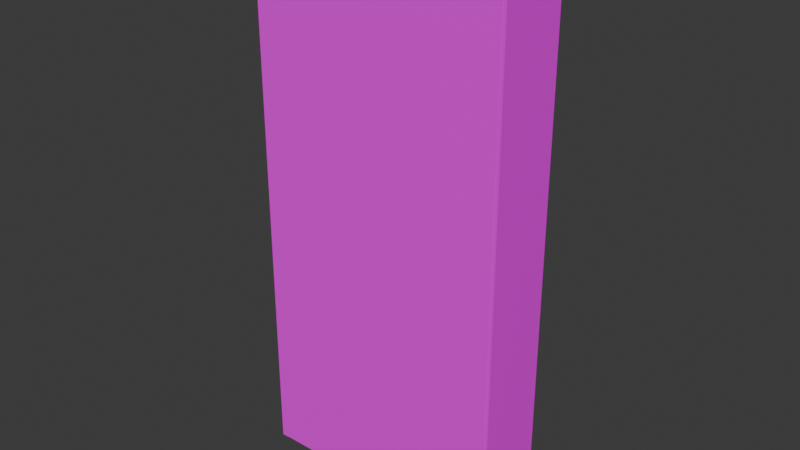 # Source: boob_storage.blend  (saved by Blender 5.2.45; exported with 4.5.12 LTS)
import bpy
from mathutils import Matrix  # noqa: F401  (used for matrix-valued properties, if any)

bpy.ops.wm.read_factory_settings(use_empty=True)
scene = bpy.context.scene
scene.name = 'Scene'

# ---- collections
col_collection = bpy.data.collections.new('Collection'); scene.collection.children.link(col_collection)

# ---- images (referenced by path relative to the original .blend; pixels are not part of the script)
import os
ASSET_DIR = os.environ.get("B2B_ASSET_DIR", "")  # directory of the original .blend (textures are referenced by path, not embedded)
HERE = os.path.dirname(os.path.abspath(__file__))  # packed textures are extracted next to this script under _unpacked/

def load_image(name, relpath, width, height, colorspace="sRGB"):
    """Load a texture the original file referenced (path relative to the .blend, or extracted next to this script)."""
    p = next((c for c in (os.path.join(HERE, relpath), os.path.join(ASSET_DIR, relpath)) if relpath and os.path.exists(c)), "")
    if p:
        img = bpy.data.images.load(p, check_existing=True)
        img.name = name
    else:  # same state as the original file: an image datablock whose file is absent (Cycles renders it pink)
        img = bpy.data.images.new(name, width, height)
        img.source = "FILE"
        img.filepath = "//" + (relpath or name)
    img.colorspace_settings.name = colorspace
    return img
img_wood_white_jpg = load_image('wood_white.jpg', 'wood_white.jpg', 1024, 1024, 'sRGB')

# ---- materials (node trees are filled in below, after node groups)
mat_x = bpy.data.materials.new('Материал')

# ---- material node trees
mat_x.use_nodes = True; mat_x.node_tree.nodes.clear()
_N = mat_x.node_tree.nodes; _L = mat_x.node_tree.links
n0 = _N.new('ShaderNodeBsdfPrincipled'); n0.name = 'Принципиальный BSDF'; n0.location = (-200, 100)
n0.inputs[10].default_value = 0.005
n1 = _N.new('ShaderNodeOutputMaterial'); n1.name = 'Вывод материала'; n1.location = (200, 100)
n2 = _N.new('ShaderNodeTexImage'); n2.name = 'Текстура изображения'; n2.location = (-480, 60)
n2.image = img_wood_white_jpg
n3 = _N.new('ShaderNodeMapping'); n3.name = 'Отображение'; n3.location = (-660, 60)
n3.inputs[3].default_value = (10.0, 10.0, 1.0)
n4 = _N.new('ShaderNodeTexCoord'); n4.name = 'Текстурные координаты'; n4.location = (-840, 60)
_L.new(n0.outputs[0], n1.inputs[0])
_L.new(n2.outputs[0], n0.inputs[0])
_L.new(n3.outputs[0], n2.inputs[0])
_L.new(n4.outputs[2], n3.inputs[0])
n1.is_active_output = True

# ---- world
world_world = bpy.data.worlds.new('World'); scene.world = world_world
world_world.use_nodes = True; world_world.node_tree.nodes.clear()
_N = world_world.node_tree.nodes; _L = world_world.node_tree.links
n0 = _N.new('ShaderNodeOutputWorld'); n0.name = 'World Output'; n0.location = (200, 100)
n1 = _N.new('ShaderNodeBackground'); n1.name = 'Background'; n1.location = (-200, 100)
n1.inputs[0].default_value = (0.05088, 0.05088, 0.05088, 1.0)
_L.new(n1.outputs[0], n0.inputs[0])
n0.is_active_output = True
world_world.color = (0.05088, 0.05088, 0.05088)
world_world.sun_shadow_jitter_overblur = 0.0

# ---- meshes
me_004 = bpy.data.meshes.new('Куб.004')
me_004.from_pydata([(-1.0, -1.0, -1.0), (-1.0, -1.0, 1.0), (-1.0, 1.0, -1.0), (-1.0, 1.0, 1.0), (1.0, -1.0, -1.0), (1.0, -1.0, 1.0), (1.0, 1.0, -1.0), (1.0, 1.0, 1.0), (16.4, -1.0, -1.0), (16.4, -1.0, 1.0), (16.4, 1.0, -1.0), (16.4, 1.0, 1.0), (18.4, -1.0, -1.0), (18.4, -1.0, 1.0), (18.4, 1.0, -1.0), (18.4, 1.0, 1.0), (33.8, -1.0, -1.0), (33.8, -1.0, 1.0), (33.8, 1.0, -1.0), (33.8, 1.0, 1.0), (35.8, -1.0, -1.0), (35.8, -1.0, 1.0), (35.8, 1.0, -1.0), (35.8, 1.0, 1.0), (51.2, -1.0, -0.9879), (51.2, 1.0, -0.9879), (53.2, -1.0, -0.9879), (53.2, 1.0, -0.9879), (68.74, -1.0, -1.0), (68.74, -1.0, 1.0), (68.74, 1.0, -1.0), (68.74, 1.0, 1.0), (70.74, -1.0, -1.0), (70.74, -1.0, 1.0), (70.74, 1.0, -1.0), (70.74, 1.0, 1.0), (-18.18, -1.0, -1.0), (-18.18, -1.0, 1.0), (-18.18, 1.0, -1.0), (-18.18, 1.0, 1.0), (-16.18, -1.0, -1.0), (-16.18, -1.0, 1.0), (-16.18, 1.0, -1.0), (-16.18, 1.0, 1.0), (-35.31, -1.0, -1.0), (-35.31, -1.0, 1.0), (-35.31, 1.0, -1.0), (-35.31, 1.0, 1.0), (-33.31, -1.0, -1.0), (-33.31, -1.0, 1.0), (-33.31, 1.0, -1.0), (-33.31, 1.0, 1.0), (-52.26, -1.0, -1.0), (-52.26, -1.0, 1.0), (-52.26, 1.0, -1.0), (-52.26, 1.0, 1.0), (-50.26, -1.0, -1.0), (-50.26, -1.0, 1.0), (-50.26, 1.0, -1.0), (-50.26, 1.0, 1.0), (-68.53, -1.0, -1.0), (-68.53, -1.0, 1.0), (-68.53, 1.0, -1.0), (-68.53, 1.0, 1.0), (-66.53, -1.0, -1.0), (-66.53, -1.0, 1.0), (-66.53, 1.0, -1.0), (-66.53, 1.0, 1.0), (-87.74, -1.0, -1.0), (-87.74, -1.0, 1.0), (-87.74, 1.0, -1.0), (-87.74, 1.0, 1.0), (-85.74, -1.0, -1.0), (-85.74, -1.0, 1.0), (-85.74, 1.0, -1.0), (-85.74, 1.0, 1.0), (16.4, -1.0, 1.821e-15), (16.4, 1.0, 1.821e-15), (18.4, 1.0, 2.043e-15), (18.4, -1.0, 2.043e-15), (51.2, -1.0, 0.9899), (51.2, 1.0, 0.9899), (53.2, 1.0, 0.9899), (53.2, -1.0, 0.9899), (-87.85, -1.003, -0.9475), (70.68, -1.003, -0.9475), (-87.85, 1.003, -0.9475), (70.68, 1.003, -0.9475), (-87.85, -1.003, -1.001), (70.68, -1.003, -1.001), (-87.85, 1.003, -1.001), (70.68, 1.003, -1.001), (-87.85, -1.003, -0.2981), (70.68, -1.003, -0.2981), (-87.85, 1.003, -0.2981), (70.68, 1.003, -0.2981), (-87.85, -1.003, -0.3519), (70.68, -1.003, -0.3519), (-87.85, 1.003, -0.3519), (70.68, 1.003, -0.3519), (-87.85, -1.003, 0.3633), (70.68, -1.003, 0.3633), (-87.85, 1.003, 0.3633), (70.68, 1.003, 0.3633), (-87.85, -1.003, 0.3096), (70.68, -1.003, 0.3096), (-87.85, 1.003, 0.3096), (70.68, 1.003, 0.3096), (-87.85, -1.003, 1.001), (70.68, -1.003, 1.001), (-87.85, 1.003, 1.001), (70.68, 1.003, 1.001), (-87.85, -1.003, 0.9468), (70.68, -1.003, 0.9468), (-87.85, 1.003, 0.9468), (70.68, 1.003, 0.9468)], [], [(0, 1, 3, 2), (2, 3, 7, 6), (6, 7, 5, 4), (4, 5, 1, 0), (2, 6, 4, 0), (7, 3, 1, 5), (77, 11, 15, 78, 14, 10), (79, 13, 9, 76, 8, 12), (76, 9, 11, 77, 10, 8), (10, 14, 12, 8), (15, 11, 9, 13), (16, 17, 19, 18), (18, 19, 23, 22), (22, 23, 21, 20), (20, 21, 17, 16), (18, 22, 20, 16), (23, 19, 17, 21), (78, 15, 13, 79, 12, 14), (25, 27, 26, 24), (28, 29, 31, 30), (30, 31, 35, 34), (34, 35, 33, 32), (32, 33, 29, 28), (30, 34, 32, 28), (35, 31, 29, 33), (36, 37, 39, 38), (38, 39, 43, 42), (42, 43, 41, 40), (40, 41, 37, 36), (38, 42, 40, 36), (43, 39, 37, 41), (44, 45, 47, 46), (46, 47, 51, 50), (50, 51, 49, 48), (48, 49, 45, 44), (46, 50, 48, 44), (51, 47, 45, 49), (52, 53, 55, 54), (54, 55, 59, 58), (58, 59, 57, 56), (56, 57, 53, 52), (54, 58, 56, 52), (59, 55, 53, 57), (60, 61, 63, 62), (62, 63, 67, 66), (66, 67, 65, 64), (64, 65, 61, 60), (62, 66, 64, 60), (67, 63, 61, 65), (68, 69, 71, 70), (70, 71, 75, 74), (74, 75, 73, 72), (72, 73, 69, 68), (70, 74, 72, 68), (75, 71, 69, 73), (26, 83, 80, 24), (27, 82, 83, 26), (25, 81, 82, 27), (24, 80, 81, 25), (84, 85, 87, 86), (86, 87, 91, 90), (90, 91, 89, 88), (88, 89, 85, 84), (86, 90, 88, 84), (91, 87, 85, 89), (92, 93, 95, 94), (94, 95, 99, 98), (98, 99, 97, 96), (96, 97, 93, 92), (94, 98, 96, 92), (99, 95, 93, 97), (100, 101, 103, 102), (102, 103, 107, 106), (106, 107, 105, 104), (104, 105, 101, 100), (102, 106, 104, 100), (107, 103, 101, 105), (108, 109, 111, 110), (110, 111, 115, 114), (114, 115, 113, 112), (112, 113, 109, 108), (110, 114, 112, 108), (115, 111, 109, 113)])
_uv = me_004.uv_layers.new(name='UVКарта')
_uv.uv.foreach_set('vector', [0.375, 0.0, 0.625, 0.0, 0.625, 0.25, 0.375, 0.25, 0.375, 0.25, 0.625, 0.25, 0.625, 0.5, 0.375, 0.5, 0.375, 0.5, 0.625, 0.5, 0.625, 0.75, 0.375, 0.75, 0.375, 0.75, 0.625, 0.75, 0.625, 1.0, 0.375, 1.0, 0.125, 0.5, 0.375, 0.5, 0.375, 0.75, 0.125, 0.75, 0.625, 0.5, 0.875, 0.5, 0.875, 0.75, 0.625, 0.75, 0.5, 0.25, 0.625, 0.25, 0.625, 0.5, 0.5, 0.5, 0.375, 0.5, 0.375, 0.25, 0.5, 0.75, 0.625, 0.75, 0.625, 1.0, 0.5, 1.0, 0.375, 1.0, 0.375, 0.75, 0.5, 0.0, 0.625, 0.0, 0.625, 0.25, 0.5, 0.25, 0.375, 0.25, 0.375, 0.0, 0.125, 0.5, 0.375, 0.5, 0.375, 0.75, 0.125, 0.75, 0.625, 0.5, 0.875, 0.5, 0.875, 0.75, 0.625, 0.75, 0.375, 0.0, 0.625, 0.0, 0.625, 0.25, 0.375, 0.25, 0.375, 0.25, 0.625, 0.25, 0.625, 0.5, 0.375, 0.5, 0.375, 0.5, 0.625, 0.5, 0.625, 0.75, 0.375, 0.75, 0.375, 0.75, 0.625, 0.75, 0.625, 1.0, 0.375, 1.0, 0.125, 0.5, 0.375, 0.5, 0.375, 0.75, 0.125, 0.75, 0.625, 0.5, 0.875, 0.5, 0.875, 0.75, 0.625, 0.75, 0.5, 0.5, 0.625, 0.5, 0.625, 0.75, 0.5, 0.75, 0.375, 0.75, 0.375, 0.5, 0.125, 0.5, 0.375, 0.5, 0.375, 0.75, 0.125, 0.75, 0.375, 0.0, 0.625, 0.0, 0.625, 0.25, 0.375, 0.25, 0.375, 0.25, 0.625, 0.25, 0.625, 0.5, 0.375, 0.5, 0.375, 0.5, 0.625, 0.5, 0.625, 0.75, 0.375, 0.75, 0.375, 0.75, 0.625, 0.75, 0.625, 1.0, 0.375, 1.0, 0.125, 0.5, 0.375, 0.5, 0.375, 0.75, 0.125, 0.75, 0.625, 0.5, 0.875, 0.5, 0.875, 0.75, 0.625, 0.75, 0.375, 0.0, 0.625, 0.0, 0.625, 0.25, 0.375, 0.25, 0.375, 0.25, 0.625, 0.25, 0.625, 0.5, 0.375, 0.5, 0.375, 0.5, 0.625, 0.5, 0.625, 0.75, 0.375, 0.75, 0.375, 0.75, 0.625, 0.75, 0.625, 1.0, 0.375, 1.0, 0.125, 0.5, 0.375, 0.5, 0.375, 0.75, 0.125, 0.75, 0.625, 0.5, 0.875, 0.5, 0.875, 0.75, 0.625, 0.75, 0.375, 0.0, 0.625, 0.0, 0.625, 0.25, 0.375, 0.25, 0.375, 0.25, 0.625, 0.25, 0.625, 0.5, 0.375, 0.5, 0.375, 0.5, 0.625, 0.5, 0.625, 0.75, 0.375, 0.75, 0.375, 0.75, 0.625, 0.75, 0.625, 1.0, 0.375, 1.0, 0.125, 0.5, 0.375, 0.5, 0.375, 0.75, 0.125, 0.75, 0.625, 0.5, 0.875, 0.5, 0.875, 0.75, 0.625, 0.75, 0.375, 0.0, 0.625, 0.0, 0.625, 0.25, 0.375, 0.25, 0.375, 0.25, 0.625, 0.25, 0.625, 0.5, 0.375, 0.5, 0.375, 0.5, 0.625, 0.5, 0.625, 0.75, 0.375, 0.75, 0.375, 0.75, 0.625, 0.75, 0.625, 1.0, 0.375, 1.0, 0.125, 0.5, 0.375, 0.5, 0.375, 0.75, 0.125, 0.75, 0.625, 0.5, 0.875, 0.5, 0.875, 0.75, 0.625, 0.75, 0.375, 0.0, 0.625, 0.0, 0.625, 0.25, 0.375, 0.25, 0.375, 0.25, 0.625, 0.25, 0.625, 0.5, 0.375, 0.5, 0.375, 0.5, 0.625, 0.5, 0.625, 0.75, 0.375, 0.75, 0.375, 0.75, 0.625, 0.75, 0.625, 1.0, 0.375, 1.0, 0.125, 0.5, 0.375, 0.5, 0.375, 0.75, 0.125, 0.75, 0.625, 0.5, 0.875, 0.5, 0.875, 0.75, 0.625, 0.75, 0.375, 0.0, 0.625, 0.0, 0.625, 0.25, 0.375, 0.25, 0.375, 0.25, 0.625, 0.25, 0.625, 0.5, 0.375, 0.5, 0.375, 0.5, 0.625, 0.5, 0.625, 0.75, 0.375, 0.75, 0.375, 0.75, 0.625, 0.75, 0.625, 1.0, 0.375, 1.0, 0.125, 0.5, 0.375, 0.5, 0.375, 0.75, 0.125, 0.75, 0.625, 0.5, 0.875, 0.5, 0.875, 0.75, 0.625, 0.75, 0.375, 0.75, 0.6222, 0.75, 0.6222, 1.0, 0.375, 1.0, 0.375, 0.5, 0.6222, 0.5, 0.6222, 0.75, 0.375, 0.75, 0.375, 0.25, 0.6222, 0.25, 0.6222, 0.5, 0.375, 0.5, 0.375, 0.0, 0.6222, 0.0, 0.6222, 0.25, 0.375, 0.25, 0.375, 0.0, 0.625, 0.0, 0.625, 0.25, 0.375, 0.25, 0.375, 0.25, 0.625, 0.25, 0.625, 0.5, 0.375, 0.5, 0.375, 0.5, 0.625, 0.5, 0.625, 0.75, 0.375, 0.75, 0.375, 0.75, 0.625, 0.75, 0.625, 1.0, 0.375, 1.0, 0.125, 0.5, 0.375, 0.5, 0.375, 0.75, 0.125, 0.75, 0.625, 0.5, 0.875, 0.5, 0.875, 0.75, 0.625, 0.75, 0.375, 0.0, 0.625, 0.0, 0.625, 0.25, 0.375, 0.25, 0.375, 0.25, 0.625, 0.25, 0.625, 0.5, 0.375, 0.5, 0.375, 0.5, 0.625, 0.5, 0.625, 0.75, 0.375, 0.75, 0.375, 0.75, 0.625, 0.75, 0.625, 1.0, 0.375, 1.0, 0.125, 0.5, 0.375, 0.5, 0.375, 0.75, 0.125, 0.75, 0.625, 0.5, 0.875, 0.5, 0.875, 0.75, 0.625, 0.75, 0.375, 0.0, 0.625, 0.0, 0.625, 0.25, 0.375, 0.25, 0.375, 0.25, 0.625, 0.25, 0.625, 0.5, 0.375, 0.5, 0.375, 0.5, 0.625, 0.5, 0.625, 0.75, 0.375, 0.75, 0.375, 0.75, 0.625, 0.75, 0.625, 1.0, 0.375, 1.0, 0.125, 0.5, 0.375, 0.5, 0.375, 0.75, 0.125, 0.75, 0.625, 0.5, 0.875, 0.5, 0.875, 0.75, 0.625, 0.75, 0.375, 0.0, 0.625, 0.0, 0.625, 0.25, 0.375, 0.25, 0.375, 0.25, 0.625, 0.25, 0.625, 0.5, 0.375, 0.5, 0.375, 0.5, 0.625, 0.5, 0.625, 0.75, 0.375, 0.75, 0.375, 0.75, 0.625, 0.75, 0.625, 1.0, 0.375, 1.0, 0.125, 0.5, 0.375, 0.5, 0.375, 0.75, 0.125, 0.75, 0.625, 0.5, 0.875, 0.5, 0.875, 0.75, 0.625, 0.75])
me_004.materials.append(mat_x)
me_004.update()
me_014 = bpy.data.meshes.new('Куб.014')
me_014.from_pydata([(-1.0, -1.0, -1.0), (-1.0, -1.0, 1.0), (-1.0, 1.0, -1.0), (-1.0, 1.0, 1.0), (1.0, -1.0, -1.0), (1.0, -1.0, 1.0), (1.0, 1.0, -1.0), (1.0, 1.0, 1.0)], [], [(0, 1, 3, 2), (2, 3, 7, 6), (6, 7, 5, 4), (4, 5, 1, 0), (2, 6, 4, 0), (7, 3, 1, 5)])
_uv = me_014.uv_layers.new(name='UVКарта')
_uv.uv.foreach_set('vector', [0.375, 0.0, 0.625, 0.0, 0.625, 0.25, 0.375, 0.25, 0.375, 0.25, 0.625, 0.25, 0.625, 0.5, 0.375, 0.5, 0.375, 0.5, 0.625, 0.5, 0.625, 0.75, 0.375, 0.75, 0.375, 0.75, 0.625, 0.75, 0.625, 1.0, 0.375, 1.0, 0.125, 0.5, 0.375, 0.5, 0.375, 0.75, 0.125, 0.75, 0.625, 0.5, 0.875, 0.5, 0.875, 0.75, 0.625, 0.75])
me_014.materials.append(mat_x)
me_014.update()

# ---- objects
ob_004 = bpy.data.objects.new('Куб.004', me_004)
ob_x = bpy.data.objects.new('Куб', me_014)

# ---- transforms, parenting, visibility, modifiers, constraints
ob_004.location = (-6.282, -1.507, 13.53)
ob_004.rotation_euler = (0.0, 1.571, 0.0)
ob_004.scale = (-0.1544, 1.618, 5.748)
ob_x.location = (-6.279, -2.914, 12.13)
ob_x.scale = (5.61, -0.2202, 12.1)

# ---- collection membership
col_collection.objects.link(ob_004)
col_collection.objects.link(ob_x)

# ---- scene / render settings (as saved in the file)
scene.frame_start = 1; scene.frame_end = 250; scene.frame_set(1)
scene.render.engine = 'BLENDER_EEVEE_NEXT'
scene.render.bake_bias = 0.0
scene.render.bake_samples = 0
scene.render.compositor_device = 'GPU'
scene.eevee.use_volume_custom_range = False
scene.eevee.fast_gi_thickness_near = 0.1
scene.eevee.fast_gi_thickness_far = 0.0
scene.eevee.ray_tracing_options.screen_trace_thickness = 0.1
bpy.context.view_layer.update()

# ---- added for rendering (the .blend has no active camera and no usable light): camera, sun
cam_auto = bpy.data.cameras.new('AutoCamera')
cam_auto.lens = 50.0
cam_auto.sensor_width = 36.0
cam_auto.clip_end = 1000.0
ob_auto_camera = bpy.data.objects.new('AutoCamera', cam_auto)
scene.collection.objects.link(ob_auto_camera)
ob_auto_camera.location = (18.9231, -31.7574, 32.3706)
ob_auto_camera.rotation_euler = (1.09748, -7.21219e-08, 0.694738)
scene.camera = ob_auto_camera
light_auto_sun = bpy.data.lights.new('AutoSun', 'SUN')
light_auto_sun.energy = 3.0
light_auto_sun.angle = 0.0523599
ob_auto_sun = bpy.data.objects.new('AutoSun', light_auto_sun)
scene.collection.objects.link(ob_auto_sun)
ob_auto_sun.rotation_euler = (0.872665, 0.174533, 0.523599)
bpy.context.view_layer.update()
